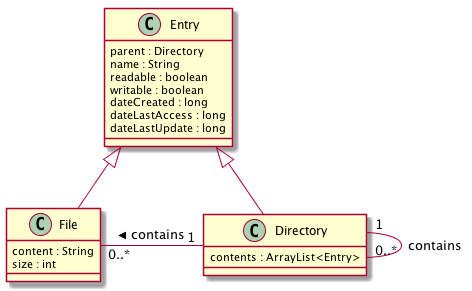

The diagram above was rendered by PlantUML. Its source (embedded in the PNG):
@startuml classDiagram

class Entry {
   parent : Directory
   name : String
   readable : boolean
   writable : boolean
   dateCreated : long
   dateLastAccess : long
   dateLastUpdate : long
}

class File {
   content : String
   size : int
   
}

class Directory {
   contents : ArrayList<Entry>
}

Entry <|-- Directory
Entry <|-- File

Directory "1" -- "0..*" Directory : contains

Directory "1" --left-- "0..*" File : contains >


@enduml